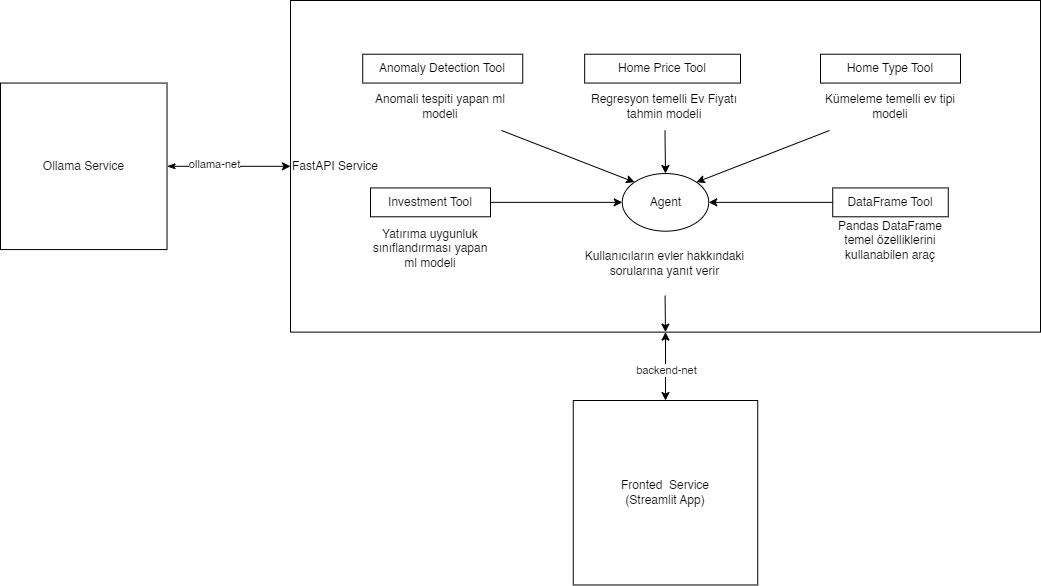

The diagram above was exported from draw.io. Its source (the exported page's mxGraphModel, read from the mxfile embedded in the PNG):
<mxGraphModel dx="702" dy="416" grid="1" gridSize="10" guides="1" tooltips="1" connect="1" arrows="1" fold="1" page="1" pageScale="1" pageWidth="1280" pageHeight="640" math="0" shadow="0">
  <root>
    <mxCell id="0" />
    <mxCell id="1" parent="0" />
    <mxCell id="2" value="FastAPI Service" style="rounded=0;whiteSpace=wrap;html=1;fillColor=none;align=left;" parent="1" vertex="1">
      <mxGeometry x="350" y="10" width="750" height="331.63" as="geometry" />
    </mxCell>
    <mxCell id="6" value="" style="edgeStyle=none;html=1;entryX=0;entryY=0.5;entryDx=0;entryDy=0;startArrow=classicThin;startFill=1;" parent="1" source="8" target="2" edge="1">
      <mxGeometry relative="1" as="geometry">
        <mxPoint x="430.9761458333335" y="67.67441860465115" as="targetPoint" />
      </mxGeometry>
    </mxCell>
    <mxCell id="7" value="ollama-net" style="edgeLabel;html=1;align=center;verticalAlign=middle;resizable=0;points=[];" parent="6" vertex="1" connectable="0">
      <mxGeometry x="-0.2364" y="2" relative="1" as="geometry">
        <mxPoint as="offset" />
      </mxGeometry>
    </mxCell>
    <mxCell id="8" value="Ollama Service" style="whiteSpace=wrap;html=1;aspect=fixed;" parent="1" vertex="1">
      <mxGeometry x="60" y="92.56" width="166.51" height="166.51" as="geometry" />
    </mxCell>
    <mxCell id="45" style="edgeStyle=none;html=1;entryX=0;entryY=0.5;entryDx=0;entryDy=0;" parent="1" source="13" target="28" edge="1">
      <mxGeometry relative="1" as="geometry" />
    </mxCell>
    <mxCell id="13" value="Investment Tool" style="rounded=0;whiteSpace=wrap;html=1;" parent="1" vertex="1">
      <mxGeometry x="430" y="197.44" width="120" height="28.84" as="geometry" />
    </mxCell>
    <mxCell id="15" value="Home Type Tool" style="rounded=0;whiteSpace=wrap;html=1;" parent="1" vertex="1">
      <mxGeometry x="880" y="63.719999999999985" width="140" height="28.84" as="geometry" />
    </mxCell>
    <mxCell id="16" value="Anomaly Detection Tool" style="rounded=0;whiteSpace=wrap;html=1;" parent="1" vertex="1">
      <mxGeometry x="422.23" y="63.720000000000006" width="160" height="28.84" as="geometry" />
    </mxCell>
    <mxCell id="17" style="edgeStyle=none;html=1;entryX=0.5;entryY=1;entryDx=0;entryDy=0;startArrow=classic;startFill=1;" parent="1" source="19" target="2" edge="1">
      <mxGeometry relative="1" as="geometry">
        <mxPoint x="716.2449999999999" y="508.44000000000005" as="targetPoint" />
      </mxGeometry>
    </mxCell>
    <mxCell id="18" value="backend-net" style="edgeLabel;html=1;align=center;verticalAlign=middle;resizable=0;points=[];" parent="17" vertex="1" connectable="0">
      <mxGeometry x="0.1896" y="2" relative="1" as="geometry">
        <mxPoint x="2" y="10" as="offset" />
      </mxGeometry>
    </mxCell>
    <mxCell id="19" value="Fronted&amp;nbsp; Service&lt;div&gt;(Streamlit App)&lt;/div&gt;" style="whiteSpace=wrap;html=1;aspect=fixed;" parent="1" vertex="1">
      <mxGeometry x="632.77" y="410" width="184.47" height="184.47" as="geometry" />
    </mxCell>
    <mxCell id="28" value="Agent" style="ellipse;whiteSpace=wrap;html=1;" parent="1" vertex="1">
      <mxGeometry x="681.74671875" y="183.02697674418604" width="86.51125" height="57.67441860465116" as="geometry" />
    </mxCell>
    <mxCell id="51" value="" style="edgeStyle=none;html=1;entryX=0.5;entryY=1;entryDx=0;entryDy=0;" parent="1" source="30" target="2" edge="1">
      <mxGeometry relative="1" as="geometry" />
    </mxCell>
    <mxCell id="30" value="&lt;font&gt;Kullanıcıların evler hakkındaki sorularına yanıt verir&lt;/font&gt;" style="text;html=1;align=center;verticalAlign=middle;whiteSpace=wrap;rounded=0;labelPosition=center;verticalLabelPosition=middle;fontSize=12;" parent="1" vertex="1">
      <mxGeometry x="639.63" y="240.7" width="169.1" height="64.42" as="geometry" />
    </mxCell>
    <mxCell id="36" value="Home Price Tool" style="rounded=0;whiteSpace=wrap;html=1;" parent="1" vertex="1">
      <mxGeometry x="644.18" y="63.72" width="155.82" height="28.84" as="geometry" />
    </mxCell>
    <mxCell id="49" style="edgeStyle=none;html=1;" parent="1" source="37" target="28" edge="1">
      <mxGeometry relative="1" as="geometry" />
    </mxCell>
    <mxCell id="37" value="DataFrame Tool" style="rounded=0;whiteSpace=wrap;html=1;" parent="1" vertex="1">
      <mxGeometry x="892.23" y="197.43999999999997" width="115.54" height="28.84" as="geometry" />
    </mxCell>
    <mxCell id="38" value="&lt;font&gt;Yatırıma uygunluk sınıflandırması yapan ml modeli&lt;/font&gt;" style="text;html=1;align=center;verticalAlign=middle;whiteSpace=wrap;rounded=0;labelPosition=center;verticalLabelPosition=middle;fontSize=12;" parent="1" vertex="1">
      <mxGeometry x="430" y="226.28" width="120" height="64.42" as="geometry" />
    </mxCell>
    <mxCell id="47" style="edgeStyle=none;html=1;entryX=0;entryY=0;entryDx=0;entryDy=0;" parent="1" source="39" target="28" edge="1">
      <mxGeometry relative="1" as="geometry" />
    </mxCell>
    <mxCell id="39" value="&lt;font&gt;Anomali tespiti yapan ml modeli&lt;/font&gt;" style="text;html=1;align=center;verticalAlign=middle;whiteSpace=wrap;rounded=0;labelPosition=center;verticalLabelPosition=middle;fontSize=12;" parent="1" vertex="1">
      <mxGeometry x="420" y="92.56" width="160" height="47.44" as="geometry" />
    </mxCell>
    <mxCell id="44" style="edgeStyle=none;html=1;entryX=0.5;entryY=0;entryDx=0;entryDy=0;" parent="1" source="40" target="28" edge="1">
      <mxGeometry relative="1" as="geometry" />
    </mxCell>
    <mxCell id="40" value="&lt;font&gt;Regresyon temelli Ev Fiyatı tahmin modeli&lt;/font&gt;" style="text;html=1;align=center;verticalAlign=middle;whiteSpace=wrap;rounded=0;labelPosition=center;verticalLabelPosition=middle;fontSize=12;" parent="1" vertex="1">
      <mxGeometry x="644.1800000000001" y="92.56" width="160" height="47.44" as="geometry" />
    </mxCell>
    <mxCell id="50" style="edgeStyle=none;html=1;entryX=1;entryY=0;entryDx=0;entryDy=0;" parent="1" source="41" target="28" edge="1">
      <mxGeometry relative="1" as="geometry" />
    </mxCell>
    <mxCell id="41" value="Kümeleme temelli ev tipi modeli" style="text;html=1;align=center;verticalAlign=middle;whiteSpace=wrap;rounded=0;labelPosition=center;verticalLabelPosition=middle;fontSize=12;" parent="1" vertex="1">
      <mxGeometry x="880" y="92.56" width="140" height="47.44" as="geometry" />
    </mxCell>
    <mxCell id="42" value="&lt;font&gt;Pandas DataFrame temel özelliklerini kullanabilen araç&lt;/font&gt;" style="text;html=1;align=center;verticalAlign=middle;whiteSpace=wrap;rounded=0;labelPosition=center;verticalLabelPosition=middle;fontSize=12;" parent="1" vertex="1">
      <mxGeometry x="891.11" y="226.28" width="117.77" height="47.44" as="geometry" />
    </mxCell>
  </root>
</mxGraphModel>